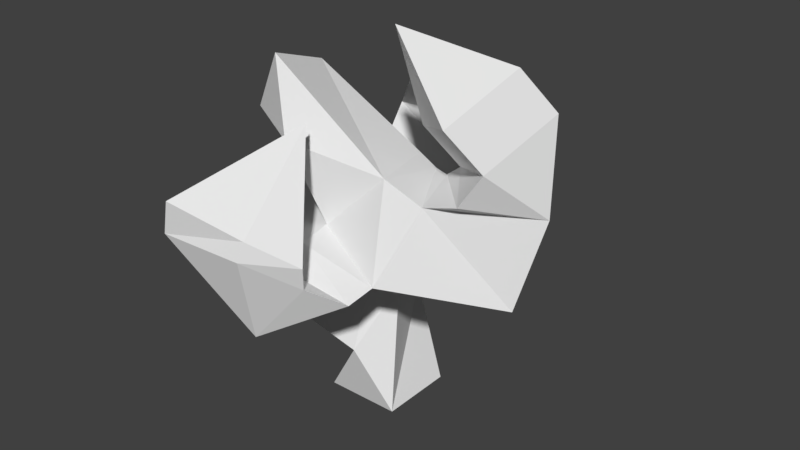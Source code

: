 # Source: Rock5.blend  (saved by Blender 2.79.0; exported with 4.5.12 LTS)
import bpy
from mathutils import Matrix  # noqa: F401  (used for matrix-valued properties, if any)

bpy.ops.wm.read_factory_settings(use_empty=True)
scene = bpy.context.scene
scene.name = 'Scene'

# ---- collections
col_collection_1 = bpy.data.collections.new('Collection 1'); scene.collection.children.link(col_collection_1)

# ---- materials (node trees are filled in below, after node groups)
mat_rock5 = bpy.data.materials.new('Rock5')
mat_rock5.alpha_threshold = 0.0
mat_rock5.use_transparent_shadow = False
mat_rock5.roughness = 0.5

# ---- material node trees

# ---- world
world_world = bpy.data.worlds.new('World'); scene.world = world_world
world_world.color = (0.05088, 0.05088, 0.05088)
world_world.use_sun_shadow = False
world_world.sun_shadow_jitter_overblur = 0.0
world_world.cycles.sampling_method = 'MANUAL'

# ---- meshes
me_rock5 = bpy.data.meshes.new('Rock5')
me_rock5.from_pydata([(-1.0, -1.0, -1.0), (0.07522, -1.371, 0.6607), (-1.0, 1.0, -1.0), (-0.6226, 0.2728, -0.2401), (1.0, -1.0, -1.0), (0.6226, -0.2728, 2.24), (1.0, 1.0, -1.0), (-0.07522, 1.371, 1.339), (-1.443, -1.5, 1.146), (-2.167, 0.324, 0.7606), (-0.6986, 1.136, 1.849), (0.02499, -0.6879, 2.235), (-2.579, -1.329, 2.495), (-2.709, 0.6475, 2.771), (-0.7901, 0.8469, 2.244), (-0.6605, -1.13, 1.968), (-2.997, -2.798, 4.576), (-1.505, 0.576, 4.616), (-0.7933, 0.6043, 2.747), (-0.2777, -2.517, 2.643), (0.01501, -2.936, 4.319), (-0.9858, 0.2032, 4.532), (0.923, 0.3976, 3.968), (1.924, -2.742, 3.754), (-0.1129, -1.991, 4.371), (-0.6379, -0.06477, 4.246), (0.7205, 0.3955, 5.64), (1.245, -1.53, 5.764), (-0.986, -2.36, 6.348), (-1.322, -0.5099, 5.666), (-2.045, 0.01775, 7.455), (-1.708, -1.832, 8.137), (-2.655, -1.511, 6.541), (1.397, 0.1599, 5.499), (4.16, -0.5481, 2.982), (2.451, 0.856, 4.383), (2.37, -1.586, 5.422), (3.219, -1.464, 5.627), (4.621, 0.02539, 5.214), (3.025, 1.183, 5.552), (1.843, -0.01668, 5.52), (3.78, -1.325, 6.498), (4.482, 0.3223, 7.568), (2.697, 1.041, 7.025), (2.303, -0.1275, 5.878), (3.112, -1.854, 7.5), (3.814, -0.2072, 8.571), (2.028, 0.5117, 8.028), (1.634, -0.657, 6.88), (0.8806, -0.7064, 9.04), (-1.954, 1.82, 4.441), (-0.4879, 3.034, 2.834), (-2.432, 3.454, 3.042), (-0.7254, 2.583, 3.06), (-1.998, 2.486, 4.786), (-1.697, 4.633, 4.387), (0.05834, 3.718, 4.104), (-0.3358, 3.326, 4.055), (-1.895, 2.875, 5.546), (-0.9639, 4.734, 6.276), (0.5082, 3.519, 5.679), (0.04432, 3.347, 5.421), (0.01829, 1.063, 7.459), (1.834, -3.42, 3.581), (-3.076, -4.169, 4.055), (-0.1482, -4.373, 2.443), (-0.08427, -3.713, 4.065), (-0.08427, -3.713, 4.065), (-3.076, -4.169, 4.055), (-0.1482, -4.373, 2.443), (1.834, -3.42, 3.581), (-0.1804, -4.133, 3.911), (-1.547, -5.512, 5.061), (0.2056, -5.067, 4.762), (1.199, -4.128, 4.058), (0.1057, -4.386, 5.334), (-1.329, -5.557, 5.915), (0.3069, -4.936, 5.247), (1.301, -4.234, 4.65), (-0.1043, -2.55, 7.062)], [], [(0, 3, 2), (3, 6, 2), (7, 4, 6), (4, 1, 0), (6, 0, 2), (1, 11, 8), (11, 14, 15), (3, 10, 7), (5, 10, 11), (3, 8, 9), (15, 18, 19), (9, 12, 13), (8, 15, 12), (9, 14, 10), (19, 64, 16), (12, 17, 13), (12, 19, 16), (18, 50, 17), (22, 34, 23), (18, 21, 22), (19, 22, 23), (16, 21, 17), (24, 29, 25), (21, 24, 25), (23, 24, 20), (22, 25, 26), (28, 31, 32), (27, 28, 24), (26, 29, 30), (27, 30, 31), (23, 36, 27), (30, 29, 32), (31, 30, 32), (29, 28, 32), (35, 40, 39), (22, 33, 35), (27, 33, 26), (39, 42, 38), (36, 38, 37), (36, 40, 33), (35, 38, 34), (41, 48, 44), (39, 44, 43), (37, 44, 40), (38, 41, 37), (45, 46, 49), (41, 46, 45), (43, 46, 42), (43, 48, 47), (14, 52, 51), (46, 47, 49), (47, 48, 49), (48, 45, 49), (51, 55, 56), (14, 53, 18), (13, 50, 52), (57, 58, 54), (51, 57, 53), (52, 54, 55), (53, 54, 50), (60, 59, 62), (55, 58, 59), (56, 59, 60), (56, 61, 57), (19, 63, 65), (61, 60, 62), (58, 61, 62), (59, 58, 62), (65, 68, 64), (16, 66, 20), (20, 63, 23), (69, 72, 68), (66, 70, 63), (64, 67, 66), (63, 69, 65), (71, 78, 74), (69, 74, 73), (67, 74, 70), (67, 72, 71), (78, 75, 79), (72, 75, 71), (72, 77, 76), (73, 78, 77), (75, 76, 79), (76, 77, 79), (77, 78, 79), (0, 1, 3), (3, 7, 6), (7, 5, 4), (4, 5, 1), (6, 4, 0), (1, 5, 11), (11, 10, 14), (3, 9, 10), (5, 7, 10), (3, 1, 8), (15, 14, 18), (9, 8, 12), (8, 11, 15), (9, 13, 14), (19, 65, 64), (12, 16, 17), (12, 15, 19), (18, 53, 50), (22, 35, 34), (18, 17, 21), (19, 18, 22), (16, 20, 21), (24, 28, 29), (21, 20, 24), (23, 27, 24), (22, 21, 25), (27, 31, 28), (26, 25, 29), (27, 26, 30), (23, 34, 36), (35, 33, 40), (22, 26, 33), (27, 36, 33), (39, 43, 42), (36, 34, 38), (36, 37, 40), (35, 39, 38), (41, 45, 48), (39, 40, 44), (37, 41, 44), (38, 42, 41), (41, 42, 46), (43, 47, 46), (43, 44, 48), (14, 13, 52), (51, 52, 55), (14, 51, 53), (13, 17, 50), (57, 61, 58), (51, 56, 57), (52, 50, 54), (53, 57, 54), (55, 54, 58), (56, 55, 59), (56, 60, 61), (19, 23, 63), (65, 69, 68), (16, 64, 66), (20, 66, 63), (69, 73, 72), (66, 67, 70), (64, 68, 67), (63, 70, 69), (71, 75, 78), (69, 70, 74), (67, 71, 74), (67, 68, 72), (72, 76, 75), (72, 73, 77), (73, 74, 78)])
_uv = me_rock5.uv_layers.new(name='UVMap')
_uv.uv.foreach_set('vector', [0.28, 0.8612, 0.3546, 0.8902, 0.3393, 0.9448, 0.8656, 0.4477, 0.8151, 0.3629, 0.8957, 0.4184, 0.3546, 0.7453, 0.4413, 0.8491, 0.3739, 0.8688, 0.4413, 0.8491, 0.4547, 0.7526, 0.5122, 0.817, 0.7818, 0.9584, 0.8808, 0.8613, 0.8808, 0.962, 0.4547, 0.7526, 0.4032, 0.6846, 0.5036, 0.7041, 0.5529, 0.821, 0.5413, 0.9078, 0.5122, 0.8108, 0.8656, 0.4477, 0.7923, 0.5236, 0.7804, 0.4828, 0.5899, 0.8302, 0.5528, 0.918, 0.5529, 0.821, 0.9018, 0.006977, 0.9827, 0.07553, 0.8986, 0.09983, 0.7483, 0.2956, 0.7203, 0.2315, 0.7923, 0.2847, 0.8986, 0.09983, 0.9989, 0.1629, 0.9494, 0.1839, 0.5036, 0.7041, 0.4475, 0.6817, 0.5122, 0.6242, 0.8957, 0.5304, 0.7872, 0.5458, 0.7923, 0.5236, 0.1636, 0.4531, 0.2352, 0.3423, 0.2549, 0.4124, 0.514, 0.0, 0.5298, 0.1534, 0.4465, 0.0766, 0.0, 0.9191, 0.1024, 0.8323, 0.1024, 1.0, 0.9753, 0.8479, 0.9039, 0.9129, 0.9275, 0.8511, 0.1552, 0.6239, 0.0, 0.6295, 0.04282, 0.4969, 0.2512, 0.3423, 0.1624, 0.3069, 0.2388, 0.2419, 0.1636, 0.4531, 0.1552, 0.6239, 0.04282, 0.4969, 0.5185, 0.3747, 0.3782, 0.4979, 0.3546, 0.4744, 0.9154, 0.8389, 0.9809, 0.7657, 0.9917, 0.8479, 0.3782, 0.4979, 0.4992, 0.5254, 0.3958, 0.5146, 0.556, 0.6242, 0.4992, 0.5254, 0.5494, 0.5249, 0.2388, 0.2419, 0.1808, 0.3039, 0.1595, 0.2048, 0.9039, 0.7287, 0.9143, 0.6384, 0.9917, 0.6853, 0.9978, 0.1868, 0.9374, 0.288, 0.8986, 0.1839, 0.1595, 0.2048, 0.09504, 0.2989, 0.003509, 0.2731, 0.8935, 0.1726, 0.8034, 0.0, 0.8986, 0.0109, 0.7698, 0.6384, 0.7345, 0.5414, 0.7804, 0.5314, 0.003509, 0.2731, 0.09504, 0.2989, 0.0101, 0.3423, 0.9848, 0.6356, 0.8957, 0.5817, 0.9848, 0.5404, 0.9809, 0.7657, 0.9039, 0.7287, 0.9917, 0.6853, 0.2652, 0.1624, 0.1888, 0.1675, 0.2321, 0.1031, 0.2388, 0.2419, 0.1804, 0.184, 0.2652, 0.1624, 0.8935, 0.1726, 0.8058, 0.1838, 0.7923, 0.1493, 0.2321, 0.1031, 0.1701, 0.0, 0.2744, 0.06199, 0.7345, 0.5414, 0.5911, 0.5198, 0.7002, 0.5245, 0.8986, 0.2309, 0.8154, 0.2059, 0.8058, 0.1838, 0.2652, 0.1624, 0.2744, 0.06199, 0.3546, 0.1487, 0.8957, 0.5321, 1.0, 0.4755, 1.0, 0.5404, 0.1794, 0.981, 0.1759, 0.9145, 0.2399, 0.9727, 0.1855, 0.8469, 0.1759, 0.9145, 0.1481, 0.9205, 0.5911, 0.5198, 0.6847, 0.4766, 0.7002, 0.5245, 0.7739, 0.9681, 0.6798, 0.9548, 0.7739, 0.8325, 0.6847, 0.4766, 0.6716, 0.3629, 0.7406, 0.4374, 0.1567, 0.07838, 0.1022, 0.006825, 0.1701, 0.0, 0.1567, 0.07838, 0.1157, 0.1473, 0.08884, 0.0852, 0.9039, 0.8189, 0.7818, 0.7217, 0.8769, 0.7067, 0.6798, 0.9548, 0.6895, 0.8619, 0.7739, 0.8325, 0.08884, 0.0852, 0.1157, 0.1473, 0.0, 0.1201, 1.0, 0.4755, 0.8957, 0.4672, 0.9992, 0.3629, 0.8769, 0.7067, 0.8074, 0.6384, 0.9039, 0.6504, 0.7007, 0.2495, 0.6665, 0.1807, 0.7203, 0.2315, 0.4465, 0.0766, 0.4697, 0.1843, 0.3546, 0.1893, 0.6547, 0.1167, 0.7603, 0.08214, 0.757, 0.1248, 0.6391, 0.1789, 0.6547, 0.1167, 0.6665, 0.1807, 0.3546, 0.1893, 0.4552, 0.2181, 0.3666, 0.2865, 0.6665, 0.1807, 0.757, 0.1248, 0.7669, 0.1515, 0.5122, 0.703, 0.5754, 0.6242, 0.5754, 0.8108, 0.3666, 0.2865, 0.4672, 0.258, 0.4369, 0.3629, 0.3546, 0.8839, 0.4246, 0.9715, 0.3669, 0.9656, 0.6301, 0.1014, 0.6737, 0.04946, 0.6547, 0.1167, 0.1636, 0.4531, 0.03427, 0.4623, 0.1193, 0.3686, 0.6737, 0.04946, 0.6582, 0.02768, 0.7923, 0.0, 0.5911, 0.8359, 0.6798, 0.8325, 0.6798, 0.9769, 0.4369, 0.3629, 0.4672, 0.258, 0.6301, 0.2874, 0.0, 0.0, 0.0, 0.0, 0.0, 0.0, 0.5185, 0.3747, 0.59, 0.5153, 0.5494, 0.5249, 0.5494, 0.5249, 0.5911, 0.6154, 0.556, 0.6242, 0.2669, 0.8469, 0.1589, 0.7262, 0.2669, 0.6781, 0.0, 0.0, 0.0, 0.0, 0.0, 0.0, 0.0, 0.0, 0.0, 0.0, 0.0, 0.0, 0.0, 0.0, 0.0, 0.0, 0.0, 0.0, 0.06734, 0.8155, 0.1481, 0.8002, 0.1352, 0.8279, 0.6243, 0.6384, 0.7129, 0.6878, 0.6612, 0.7475, 0.3326, 0.4425, 0.3009, 0.3819, 0.3307, 0.3423, 0.3326, 0.4425, 0.2549, 0.5344, 0.311, 0.4498, 0.1481, 0.8002, 0.1005, 0.7492, 0.1481, 0.6781, 0.0, 0.73, 0.1005, 0.7492, 0.06734, 0.8155, 0.5911, 0.796, 0.6791, 0.7669, 0.6149, 0.8325, 0.6612, 0.7475, 0.7251, 0.7147, 0.6791, 0.7669, 0.1005, 0.7492, 0.02378, 0.6917, 0.1481, 0.6781, 0.3546, 0.7895, 0.2809, 0.7326, 0.3546, 0.6242, 0.6791, 0.7669, 0.7251, 0.7147, 0.7818, 0.8325, 0.28, 0.8612, 0.3546, 0.7895, 0.3546, 0.8902, 0.8656, 0.4477, 0.7804, 0.4828, 0.8151, 0.3629, 0.3546, 0.7453, 0.3679, 0.698, 0.4413, 0.8491, 0.4413, 0.8491, 0.3679, 0.698, 0.4547, 0.7526, 0.7818, 0.9584, 0.7818, 0.8578, 0.8808, 0.8613, 0.4547, 0.7526, 0.3679, 0.698, 0.4032, 0.6846, 0.5529, 0.821, 0.5528, 0.918, 0.5413, 0.9078, 0.8656, 0.4477, 0.8957, 0.5304, 0.7923, 0.5236, 0.5899, 0.8302, 0.5899, 0.9158, 0.5528, 0.918, 0.9018, 0.006977, 0.9989, 0.0, 0.9827, 0.07553, 0.7483, 0.2956, 0.7007, 0.2495, 0.7203, 0.2315, 0.8986, 0.09983, 0.9827, 0.07553, 0.9989, 0.1629, 0.5036, 0.7041, 0.4032, 0.6846, 0.4475, 0.6817, 0.8957, 0.5304, 0.8504, 0.6229, 0.7872, 0.5458, 0.1636, 0.4531, 0.1193, 0.3686, 0.2352, 0.3423, 0.514, 0.0, 0.6301, 0.007465, 0.5298, 0.1534, 0.0, 0.9191, 0.0288, 0.8279, 0.1024, 0.8323, 0.9753, 0.8479, 0.9753, 0.9488, 0.9039, 0.9129, 0.1552, 0.6239, 0.08986, 0.6781, 0.0, 0.6295, 0.2512, 0.3423, 0.1497, 0.321, 0.1624, 0.3069, 0.1636, 0.4531, 0.2549, 0.5871, 0.1552, 0.6239, 0.5185, 0.3747, 0.5494, 0.5249, 0.3782, 0.4979, 0.9154, 0.8389, 0.9039, 0.7287, 0.9809, 0.7657, 0.3782, 0.4979, 0.5494, 0.5249, 0.4992, 0.5254, 0.556, 0.6242, 0.4801, 0.5897, 0.4992, 0.5254, 0.2388, 0.2419, 0.1624, 0.3069, 0.1808, 0.3039, 0.9978, 0.1868, 0.9978, 0.3619, 0.9374, 0.288, 0.1595, 0.2048, 0.1808, 0.3039, 0.09504, 0.2989, 0.8935, 0.1726, 0.7923, 0.1493, 0.8034, 0.0, 0.7698, 0.6384, 0.6005, 0.6384, 0.7345, 0.5414, 0.2652, 0.1624, 0.1804, 0.184, 0.1888, 0.1675, 0.2388, 0.2419, 0.1595, 0.2048, 0.1804, 0.184, 0.8935, 0.1726, 0.8986, 0.2309, 0.8058, 0.1838, 0.2321, 0.1031, 0.1567, 0.07838, 0.1701, 0.0, 0.7345, 0.5414, 0.6005, 0.6384, 0.5911, 0.5198, 0.8986, 0.2309, 0.8924, 0.2727, 0.8154, 0.2059, 0.2652, 0.1624, 0.2321, 0.1031, 0.2744, 0.06199, 0.8957, 0.5321, 0.8957, 0.4672, 1.0, 0.4755, 0.1794, 0.981, 0.1481, 0.9205, 0.1759, 0.9145, 0.1855, 0.8469, 0.2399, 0.8532, 0.1759, 0.9145, 0.5911, 0.5198, 0.6157, 0.4021, 0.6847, 0.4766, 0.6847, 0.4766, 0.6157, 0.4021, 0.6716, 0.3629, 0.1567, 0.07838, 0.08884, 0.0852, 0.1022, 0.006825, 0.1567, 0.07838, 0.1835, 0.1405, 0.1157, 0.1473, 0.9039, 0.8189, 0.8282, 0.8578, 0.7818, 0.7217, 0.8769, 0.7067, 0.7818, 0.7217, 0.8074, 0.6384, 0.7007, 0.2495, 0.6391, 0.1789, 0.6665, 0.1807, 0.4465, 0.0766, 0.5298, 0.1534, 0.4697, 0.1843, 0.6547, 0.1167, 0.6737, 0.04946, 0.7603, 0.08214, 0.6391, 0.1789, 0.6301, 0.1014, 0.6547, 0.1167, 0.3546, 0.1893, 0.4697, 0.1843, 0.4552, 0.2181, 0.6665, 0.1807, 0.6547, 0.1167, 0.757, 0.1248, 0.3666, 0.2865, 0.4552, 0.2181, 0.4672, 0.258, 0.3546, 0.8839, 0.4246, 0.8688, 0.4246, 0.9715, 0.6301, 0.1014, 0.6582, 0.02768, 0.6737, 0.04946, 0.1636, 0.4531, 0.04282, 0.4969, 0.03427, 0.4623, 0.0, 0.0, 0.0, 0.0, 0.0, 0.0, 0.5185, 0.3747, 0.5911, 0.3629, 0.59, 0.5153, 0.5494, 0.5249, 0.59, 0.5153, 0.5911, 0.6154, 0.2669, 0.8469, 0.1481, 0.806, 0.1589, 0.7262, 0.0, 0.0, 0.0, 0.0, 0.0, 0.0, 0.0, 0.0, 0.0, 0.0, 0.0, 0.0, 0.0, 0.0, 0.0, 0.0, 0.0, 0.0, 0.06734, 0.8155, 0.1005, 0.7492, 0.1481, 0.8002, 0.6243, 0.6384, 0.7489, 0.6472, 0.7129, 0.6878, 0.3326, 0.4425, 0.311, 0.4498, 0.3009, 0.3819, 0.3326, 0.4425, 0.3326, 0.5949, 0.2549, 0.5344, 0.0, 0.73, 0.02378, 0.6917, 0.1005, 0.7492, 0.5911, 0.796, 0.6612, 0.7475, 0.6791, 0.7669, 0.6612, 0.7475, 0.7129, 0.6878, 0.7251, 0.7147])
me_rock5.materials.append(mat_rock5)
me_rock5.use_remesh_preserve_volume = False
me_rock5.use_remesh_preserve_attributes = False
me_rock5.use_mirror_vertex_groups = False
me_rock5.update()

# ---- objects
ob_cube = bpy.data.objects.new('Cube', me_rock5)

# ---- transforms, parenting, visibility, modifiers, constraints
ob_cube.location = (0.0, 0.0, 0.4192)
ob_cube.scale = (0.396, 0.396, 0.396)
ob_cube.lineart.crease_threshold = 0.0

# ---- collection membership
col_collection_1.objects.link(ob_cube)

# ---- scene / render settings (as saved in the file)
scene.frame_start = 1; scene.frame_end = 250; scene.frame_set(0)
scene.render.engine = 'BLENDER_EEVEE_NEXT'
scene.render.resolution_percentage = 50
scene.render.dither_intensity = 0.0
scene.cycles.use_denoising = False
scene.cycles.samples = 128
scene.cycles.sampling_pattern = 'TABULATED_SOBOL'
scene.cycles.use_adaptive_sampling = False
scene.cycles.use_light_tree = False
scene.cycles.blur_glossy = 0.0
scene.cycles.sample_clamp_indirect = 0.0
scene.view_settings.view_transform = 'Standard'
bpy.context.view_layer.update()

# ---- added for rendering (the .blend has no active camera and no usable light): camera, sun
cam_auto = bpy.data.cameras.new('AutoCamera')
cam_auto.lens = 50.0
cam_auto.sensor_width = 36.0
cam_auto.clip_end = 1000.0
ob_auto_camera = bpy.data.objects.new('AutoCamera', cam_auto)
scene.collection.objects.link(ob_auto_camera)
ob_auto_camera.location = (6.28044, -7.33244, 6.79073)
ob_auto_camera.rotation_euler = (1.09748, -7.21219e-08, 0.694738)
scene.camera = ob_auto_camera
light_auto_sun = bpy.data.lights.new('AutoSun', 'SUN')
light_auto_sun.energy = 3.0
light_auto_sun.angle = 0.0523599
ob_auto_sun = bpy.data.objects.new('AutoSun', light_auto_sun)
scene.collection.objects.link(ob_auto_sun)
ob_auto_sun.rotation_euler = (0.872665, 0.174533, 0.523599)
bpy.context.view_layer.update()
